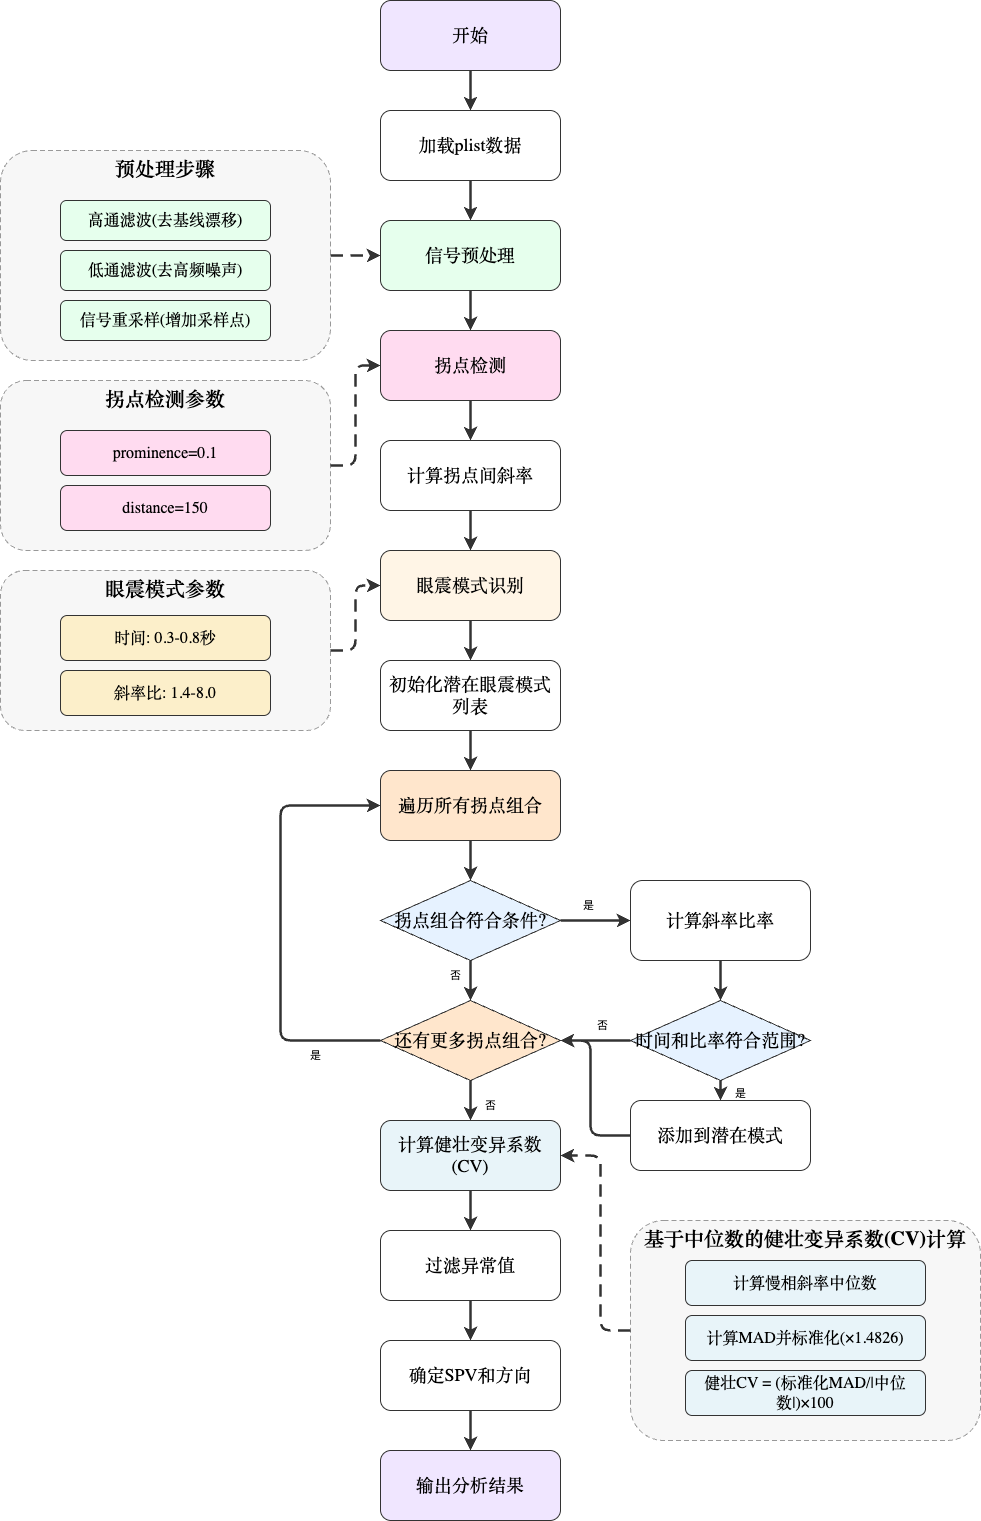

The diagram above was exported from draw.io. Its source (the exported page's mxGraphModel, read from the mxfile embedded in the PNG):
<mxGraphModel dx="1674" dy="761" grid="1" gridSize="10" guides="1" tooltips="1" connect="1" arrows="1" fold="1" page="1" pageScale="1" pageWidth="1100" pageHeight="1600" math="0" shadow="0">
  <root>
    <mxCell id="0" />
    <mxCell id="1" parent="0" />
    <mxCell id="start" value="开始" style="rounded=1;whiteSpace=wrap;html=1;fillColor=#f0e6ff;strokeColor=#333333;fontFamily=Microsoft YaHei, SimHei, sans-serif;fontSize=18;" parent="1" vertex="1">
      <mxGeometry x="450" y="40" width="180" height="70" as="geometry" />
    </mxCell>
    <mxCell id="load-data" value="加载plist数据" style="rounded=1;whiteSpace=wrap;html=1;fillColor=#ffffff;strokeColor=#333333;fontFamily=Microsoft YaHei, SimHei, sans-serif;fontSize=18;" parent="1" vertex="1">
      <mxGeometry x="450" y="150" width="180" height="70" as="geometry" />
    </mxCell>
    <mxCell id="preprocess" value="信号预处理" style="rounded=1;whiteSpace=wrap;html=1;fillColor=#e6ffed;strokeColor=#333333;fontFamily=Microsoft YaHei, SimHei, sans-serif;fontSize=18;" parent="1" vertex="1">
      <mxGeometry x="450" y="260" width="180" height="70" as="geometry" />
    </mxCell>
    <mxCell id="inflection" value="拐点检测" style="rounded=1;whiteSpace=wrap;html=1;fillColor=#ffdbf0;strokeColor=#333333;fontFamily=Microsoft YaHei, SimHei, sans-serif;fontSize=18;" parent="1" vertex="1">
      <mxGeometry x="450" y="370" width="180" height="70" as="geometry" />
    </mxCell>
    <mxCell id="slope-calc" value="计算拐点间斜率" style="rounded=1;whiteSpace=wrap;html=1;fillColor=#ffffff;strokeColor=#333333;fontFamily=Microsoft YaHei, SimHei, sans-serif;fontSize=18;" parent="1" vertex="1">
      <mxGeometry x="450" y="480" width="180" height="70" as="geometry" />
    </mxCell>
    <mxCell id="pattern-identify" value="眼震模式识别" style="rounded=1;whiteSpace=wrap;html=1;fillColor=#fff5e6;strokeColor=#333333;fontFamily=Microsoft YaHei, SimHei, sans-serif;fontSize=18;" parent="1" vertex="1">
      <mxGeometry x="450" y="590" width="180" height="70" as="geometry" />
    </mxCell>
    <mxCell id="collect-patterns" value="初始化潜在眼震模式列表" style="rounded=1;whiteSpace=wrap;html=1;fillColor=#ffffff;strokeColor=#333333;fontFamily=Microsoft YaHei, SimHei, sans-serif;fontSize=18;" parent="1" vertex="1">
      <mxGeometry x="450" y="700" width="180" height="70" as="geometry" />
    </mxCell>
    <mxCell id="iterate-inflection" value="遍历所有拐点组合" style="rounded=1;whiteSpace=wrap;html=1;fillColor=#ffe6cc;strokeColor=#333333;fontFamily=Microsoft YaHei, SimHei, sans-serif;fontSize=18;" parent="1" vertex="1">
      <mxGeometry x="450" y="810" width="180" height="70" as="geometry" />
    </mxCell>
    <mxCell id="check-inflection" value="拐点组合符合条件?" style="rhombus;whiteSpace=wrap;html=1;fillColor=#e6f2ff;strokeColor=#333333;fontFamily=Microsoft YaHei, SimHei, sans-serif;fontSize=18;" parent="1" vertex="1">
      <mxGeometry x="450" y="920" width="180" height="80" as="geometry" />
    </mxCell>
    <mxCell id="calc-ratio" value="计算斜率比率" style="rounded=1;whiteSpace=wrap;html=1;fillColor=#ffffff;strokeColor=#333333;fontFamily=Microsoft YaHei, SimHei, sans-serif;fontSize=18;" parent="1" vertex="1">
      <mxGeometry x="700" y="920" width="180" height="80" as="geometry" />
    </mxCell>
    <mxCell id="check-time-ratio" value="时间和比率符合范围?" style="rhombus;whiteSpace=wrap;html=1;fillColor=#e6f2ff;strokeColor=#333333;fontFamily=Microsoft YaHei, SimHei, sans-serif;fontSize=18;" parent="1" vertex="1">
      <mxGeometry x="700" y="1040" width="180" height="80" as="geometry" />
    </mxCell>
    <mxCell id="add-to-pattern" value="添加到潜在模式" style="rounded=1;whiteSpace=wrap;html=1;fillColor=#ffffff;strokeColor=#333333;fontFamily=Microsoft YaHei, SimHei, sans-serif;fontSize=18;" parent="1" vertex="1">
      <mxGeometry x="700" y="1140" width="180" height="70" as="geometry" />
    </mxCell>
    <mxCell id="more-points" value="还有更多拐点组合?" style="rhombus;whiteSpace=wrap;html=1;fillColor=#ffe6cc;strokeColor=#333333;fontFamily=Microsoft YaHei, SimHei, sans-serif;fontSize=18;" parent="1" vertex="1">
      <mxGeometry x="450" y="1040" width="180" height="80" as="geometry" />
    </mxCell>
    <mxCell id="calc-cv" value="计算健壮变异系数(CV)" style="rounded=1;whiteSpace=wrap;html=1;fillColor=#e8f4f9;strokeColor=#333333;fontFamily=Microsoft YaHei, SimHei, sans-serif;fontSize=18;" parent="1" vertex="1">
      <mxGeometry x="450" y="1160" width="180" height="70" as="geometry" />
    </mxCell>
    <mxCell id="filter-outliers" value="过滤异常值" style="rounded=1;whiteSpace=wrap;html=1;fillColor=#ffffff;strokeColor=#333333;fontFamily=Microsoft YaHei, SimHei, sans-serif;fontSize=18;" parent="1" vertex="1">
      <mxGeometry x="450" y="1270" width="180" height="70" as="geometry" />
    </mxCell>
    <mxCell id="determine-spv" value="确定SPV和方向" style="rounded=1;whiteSpace=wrap;html=1;fillColor=#ffffff;strokeColor=#333333;fontFamily=Microsoft YaHei, SimHei, sans-serif;fontSize=18;" parent="1" vertex="1">
      <mxGeometry x="450" y="1380" width="180" height="70" as="geometry" />
    </mxCell>
    <mxCell id="end" value="输出分析结果" style="rounded=1;whiteSpace=wrap;html=1;fillColor=#f0e6ff;strokeColor=#333333;fontFamily=Microsoft YaHei, SimHei, sans-serif;fontSize=18;" parent="1" vertex="1">
      <mxGeometry x="450" y="1490" width="180" height="70" as="geometry" />
    </mxCell>
    <mxCell id="preprocess-group" value="预处理步骤" style="rounded=1;whiteSpace=wrap;html=1;dashed=1;dashPattern=5 3;fillColor=#f7f7f7;strokeColor=#999999;fontFamily=Microsoft YaHei, SimHei, sans-serif;fontSize=20;fontStyle=1;verticalAlign=top;container=1;" parent="1" vertex="1">
      <mxGeometry x="70" y="190" width="330" height="210" as="geometry" />
    </mxCell>
    <mxCell id="highpass" value="高通滤波(去基线漂移)" style="rounded=1;whiteSpace=wrap;html=1;fillColor=#e6ffed;strokeColor=#333333;fontFamily=Microsoft YaHei, SimHei, sans-serif;fontSize=16;" parent="preprocess-group" vertex="1">
      <mxGeometry x="60" y="50" width="210" height="40" as="geometry" />
    </mxCell>
    <mxCell id="lowpass" value="低通滤波(去高频噪声)" style="rounded=1;whiteSpace=wrap;html=1;fillColor=#e6ffed;strokeColor=#333333;fontFamily=Microsoft YaHei, SimHei, sans-serif;fontSize=16;" parent="preprocess-group" vertex="1">
      <mxGeometry x="60" y="100" width="210" height="40" as="geometry" />
    </mxCell>
    <mxCell id="resample" value="信号重采样(增加采样点)" style="rounded=1;whiteSpace=wrap;html=1;fillColor=#e6ffed;strokeColor=#333333;fontFamily=Microsoft YaHei, SimHei, sans-serif;fontSize=16;" parent="preprocess-group" vertex="1">
      <mxGeometry x="60" y="150" width="210" height="40" as="geometry" />
    </mxCell>
    <mxCell id="inflection-params" value="拐点检测参数" style="rounded=1;whiteSpace=wrap;html=1;dashed=1;dashPattern=5 3;fillColor=#f7f7f7;strokeColor=#999999;fontFamily=Microsoft YaHei, SimHei, sans-serif;fontSize=20;fontStyle=1;verticalAlign=top;container=1;" parent="1" vertex="1">
      <mxGeometry x="70" y="420" width="330" height="170" as="geometry" />
    </mxCell>
    <mxCell id="prominence" value="prominence=0.1" style="rounded=1;whiteSpace=wrap;html=1;fillColor=#ffdbf0;strokeColor=#333333;fontFamily=Microsoft YaHei, SimHei, sans-serif;fontSize=16;" parent="inflection-params" vertex="1">
      <mxGeometry x="60" y="50" width="210" height="45" as="geometry" />
    </mxCell>
    <mxCell id="distance" value="distance=150" style="rounded=1;whiteSpace=wrap;html=1;fillColor=#ffdbf0;strokeColor=#333333;fontFamily=Microsoft YaHei, SimHei, sans-serif;fontSize=16;" parent="inflection-params" vertex="1">
      <mxGeometry x="60" y="105" width="210" height="45" as="geometry" />
    </mxCell>
    <mxCell id="pattern-params" value="眼震模式参数" style="rounded=1;whiteSpace=wrap;html=1;dashed=1;dashPattern=5 3;fillColor=#f7f7f7;strokeColor=#999999;fontFamily=Microsoft YaHei, SimHei, sans-serif;fontSize=20;fontStyle=1;verticalAlign=top;container=1;" parent="1" vertex="1">
      <mxGeometry x="70" y="610" width="330" height="160" as="geometry">
        <mxRectangle x="70" y="610" width="160" height="40" as="alternateBounds" />
      </mxGeometry>
    </mxCell>
    <mxCell id="time-param" value="时间: 0.3-0.8秒" style="rounded=1;whiteSpace=wrap;html=1;fillColor=#fcefca;strokeColor=#333333;fontFamily=Microsoft YaHei, SimHei, sans-serif;fontSize=16;" parent="pattern-params" vertex="1">
      <mxGeometry x="60" y="45" width="210" height="45" as="geometry" />
    </mxCell>
    <mxCell id="ratio-param" value="斜率比: 1.4-8.0" style="rounded=1;whiteSpace=wrap;html=1;fillColor=#fcefca;strokeColor=#333333;fontFamily=Microsoft YaHei, SimHei, sans-serif;fontSize=16;" parent="pattern-params" vertex="1">
      <mxGeometry x="60" y="100" width="210" height="45" as="geometry" />
    </mxCell>
    <mxCell id="cv-calculation" value="基于中位数的健壮变异系数(CV)计算" style="rounded=1;whiteSpace=wrap;html=1;dashed=1;dashPattern=5 3;fillColor=#f7f7f7;strokeColor=#999999;fontFamily=Microsoft YaHei, SimHei, sans-serif;fontSize=20;fontStyle=1;verticalAlign=top;container=1;" parent="1" vertex="1">
      <mxGeometry x="700" y="1260" width="350" height="220" as="geometry" />
    </mxCell>
    <mxCell id="median" value="计算慢相斜率中位数" style="rounded=1;whiteSpace=wrap;html=1;fillColor=#e8f4f9;strokeColor=#333333;fontFamily=Microsoft YaHei, SimHei, sans-serif;fontSize=16;" parent="cv-calculation" vertex="1">
      <mxGeometry x="55" y="40" width="240" height="45" as="geometry" />
    </mxCell>
    <mxCell id="mad" value="计算MAD并标准化(×1.4826)" style="rounded=1;whiteSpace=wrap;html=1;fillColor=#e8f4f9;strokeColor=#333333;fontFamily=Microsoft YaHei, SimHei, sans-serif;fontSize=16;" parent="cv-calculation" vertex="1">
      <mxGeometry x="55" y="95" width="240" height="45" as="geometry" />
    </mxCell>
    <mxCell id="cv-formula" value="健壮CV = (标准化MAD/|中位数|)×100" style="rounded=1;whiteSpace=wrap;html=1;fillColor=#e8f4f9;strokeColor=#333333;fontFamily=Microsoft YaHei, SimHei, sans-serif;fontSize=16;" parent="cv-calculation" vertex="1">
      <mxGeometry x="55" y="150" width="240" height="45" as="geometry" />
    </mxCell>
    <mxCell id="conn-1" value="" style="endArrow=classic;html=1;exitX=0.5;exitY=1;exitDx=0;exitDy=0;entryX=0.5;entryY=0;entryDx=0;entryDy=0;strokeColor=#333333;strokeWidth=2.5;" parent="1" source="start" target="load-data" edge="1">
      <mxGeometry width="50" height="50" relative="1" as="geometry">
        <mxPoint x="540" y="120" as="sourcePoint" />
        <mxPoint x="540" y="150" as="targetPoint" />
      </mxGeometry>
    </mxCell>
    <mxCell id="conn-2" value="" style="endArrow=classic;html=1;exitX=0.5;exitY=1;exitDx=0;exitDy=0;entryX=0.5;entryY=0;entryDx=0;entryDy=0;strokeColor=#333333;strokeWidth=2.5;" parent="1" source="load-data" target="preprocess" edge="1">
      <mxGeometry width="50" height="50" relative="1" as="geometry">
        <mxPoint x="540" y="230" as="sourcePoint" />
        <mxPoint x="540" y="260" as="targetPoint" />
      </mxGeometry>
    </mxCell>
    <mxCell id="conn-3" value="" style="endArrow=classic;html=1;exitX=0.5;exitY=1;exitDx=0;exitDy=0;entryX=0.5;entryY=0;entryDx=0;entryDy=0;strokeColor=#333333;strokeWidth=2.5;" parent="1" source="preprocess" target="inflection" edge="1">
      <mxGeometry width="50" height="50" relative="1" as="geometry">
        <mxPoint x="540" y="340" as="sourcePoint" />
        <mxPoint x="540" y="370" as="targetPoint" />
      </mxGeometry>
    </mxCell>
    <mxCell id="conn-4" value="" style="endArrow=classic;html=1;exitX=0.5;exitY=1;exitDx=0;exitDy=0;entryX=0.5;entryY=0;entryDx=0;entryDy=0;strokeColor=#333333;strokeWidth=2.5;" parent="1" source="inflection" target="slope-calc" edge="1">
      <mxGeometry width="50" height="50" relative="1" as="geometry">
        <mxPoint x="540" y="450" as="sourcePoint" />
        <mxPoint x="540" y="480" as="targetPoint" />
      </mxGeometry>
    </mxCell>
    <mxCell id="conn-5" value="" style="endArrow=classic;html=1;exitX=0.5;exitY=1;exitDx=0;exitDy=0;entryX=0.5;entryY=0;entryDx=0;entryDy=0;strokeColor=#333333;strokeWidth=2.5;" parent="1" source="slope-calc" target="pattern-identify" edge="1">
      <mxGeometry width="50" height="50" relative="1" as="geometry">
        <mxPoint x="540" y="560" as="sourcePoint" />
        <mxPoint x="540" y="590" as="targetPoint" />
      </mxGeometry>
    </mxCell>
    <mxCell id="conn-6" value="" style="endArrow=classic;html=1;exitX=0.5;exitY=1;exitDx=0;exitDy=0;entryX=0.5;entryY=0;entryDx=0;entryDy=0;strokeColor=#333333;strokeWidth=2.5;" parent="1" source="pattern-identify" target="collect-patterns" edge="1">
      <mxGeometry width="50" height="50" relative="1" as="geometry">
        <mxPoint x="540" y="670" as="sourcePoint" />
        <mxPoint x="540" y="700" as="targetPoint" />
      </mxGeometry>
    </mxCell>
    <mxCell id="conn-7" value="" style="endArrow=classic;html=1;exitX=0.5;exitY=1;exitDx=0;exitDy=0;entryX=0.5;entryY=0;entryDx=0;entryDy=0;strokeColor=#333333;strokeWidth=2.5;" parent="1" source="collect-patterns" target="iterate-inflection" edge="1">
      <mxGeometry width="50" height="50" relative="1" as="geometry">
        <mxPoint x="540" y="780" as="sourcePoint" />
        <mxPoint x="540" y="810" as="targetPoint" />
      </mxGeometry>
    </mxCell>
    <mxCell id="conn-7b" value="" style="endArrow=classic;html=1;exitX=0.5;exitY=1;exitDx=0;exitDy=0;entryX=0.5;entryY=0;entryDx=0;entryDy=0;strokeColor=#333333;strokeWidth=2.5;" parent="1" source="iterate-inflection" target="check-inflection" edge="1">
      <mxGeometry width="50" height="50" relative="1" as="geometry">
        <mxPoint x="540" y="890" as="sourcePoint" />
        <mxPoint x="540" y="920" as="targetPoint" />
      </mxGeometry>
    </mxCell>
    <mxCell id="conn-8" value="是" style="endArrow=classic;html=1;exitX=1;exitY=0.5;exitDx=0;exitDy=0;entryX=0;entryY=0.5;entryDx=0;entryDy=0;strokeColor=#333333;strokeWidth=2.5;" parent="1" source="check-inflection" target="calc-ratio" edge="1">
      <mxGeometry x="-0.2" y="15" width="50" height="50" relative="1" as="geometry">
        <mxPoint x="640" y="960" as="sourcePoint" />
        <mxPoint x="690" y="960" as="targetPoint" />
        <mxPoint as="offset" />
      </mxGeometry>
    </mxCell>
    <mxCell id="conn-9" value="" style="endArrow=classic;html=1;exitX=0.5;exitY=1;exitDx=0;exitDy=0;entryX=0.5;entryY=0;entryDx=0;entryDy=0;strokeColor=#333333;strokeWidth=2.5;" parent="1" source="calc-ratio" target="check-time-ratio" edge="1">
      <mxGeometry width="50" height="50" relative="1" as="geometry">
        <mxPoint x="790" y="1010" as="sourcePoint" />
        <mxPoint x="790" y="1040" as="targetPoint" />
      </mxGeometry>
    </mxCell>
    <mxCell id="conn-10" value="是" style="endArrow=classic;html=1;exitX=0.5;exitY=1;exitDx=0;exitDy=0;entryX=0.5;entryY=0;entryDx=0;entryDy=0;strokeColor=#333333;strokeWidth=2.5;" parent="1" source="check-time-ratio" target="add-to-pattern" edge="1">
      <mxGeometry x="0.25" y="20" width="50" height="50" relative="1" as="geometry">
        <mxPoint x="790" y="1130" as="sourcePoint" />
        <mxPoint x="790" y="1160" as="targetPoint" />
        <mxPoint as="offset" />
      </mxGeometry>
    </mxCell>
    <mxCell id="conn-11" value="否" style="endArrow=classic;html=1;exitX=0.5;exitY=1;exitDx=0;exitDy=0;entryX=0.5;entryY=0;entryDx=0;entryDy=0;strokeColor=#333333;strokeWidth=2.5;" parent="1" source="check-inflection" target="more-points" edge="1">
      <mxGeometry x="-0.2308" y="-15" width="50" height="50" relative="1" as="geometry">
        <mxPoint x="540" y="1010" as="sourcePoint" />
        <mxPoint x="450" y="1085" as="targetPoint" />
        <mxPoint as="offset" />
      </mxGeometry>
    </mxCell>
    <mxCell id="conn-12" value="否" style="endArrow=classic;html=1;exitX=0;exitY=0.5;exitDx=0;exitDy=0;entryX=1;entryY=0.5;entryDx=0;entryDy=0;strokeColor=#333333;strokeWidth=2.5;" parent="1" source="check-time-ratio" target="more-points" edge="1">
      <mxGeometry x="-0.2" y="-15" width="50" height="50" relative="1" as="geometry">
        <mxPoint x="700" y="1080" as="sourcePoint" />
        <mxPoint x="630" y="1080" as="targetPoint" />
        <mxPoint as="offset" />
      </mxGeometry>
    </mxCell>
    <mxCell id="conn-13" value="" style="endArrow=classic;html=1;exitX=0;exitY=0.5;exitDx=0;exitDy=0;entryX=1;entryY=0.5;entryDx=0;entryDy=0;strokeColor=#333333;strokeWidth=2.5;edgeStyle=orthogonalEdgeStyle;" parent="1" source="add-to-pattern" target="more-points" edge="1">
      <mxGeometry width="50" height="50" relative="1" as="geometry">
        <mxPoint x="700" y="1195" as="sourcePoint" />
        <mxPoint x="640" y="1080" as="targetPoint" />
        <Array as="points">
          <mxPoint x="660" y="1175" />
          <mxPoint x="660" y="1080" />
        </Array>
      </mxGeometry>
    </mxCell>
    <mxCell id="conn-14" value="否" style="endArrow=classic;html=1;exitX=0.5;exitY=1;exitDx=0;exitDy=0;entryX=0.5;entryY=0;entryDx=0;entryDy=0;strokeColor=#333333;strokeWidth=2.5;" parent="1" source="more-points" target="calc-cv" edge="1">
      <mxGeometry x="0.25" y="20" width="50" height="50" relative="1" as="geometry">
        <mxPoint x="540" y="1130" as="sourcePoint" />
        <mxPoint x="540" y="1160" as="targetPoint" />
        <mxPoint as="offset" />
      </mxGeometry>
    </mxCell>
    <mxCell id="conn-15" value="" style="endArrow=classic;html=1;exitX=0.5;exitY=1;exitDx=0;exitDy=0;entryX=0.5;entryY=0;entryDx=0;entryDy=0;strokeColor=#333333;strokeWidth=2.5;" parent="1" source="calc-cv" target="filter-outliers" edge="1">
      <mxGeometry width="50" height="50" relative="1" as="geometry">
        <mxPoint x="540" y="1240" as="sourcePoint" />
        <mxPoint x="540" y="1270" as="targetPoint" />
      </mxGeometry>
    </mxCell>
    <mxCell id="conn-16" value="" style="endArrow=classic;html=1;exitX=0.5;exitY=1;exitDx=0;exitDy=0;entryX=0.5;entryY=0;entryDx=0;entryDy=0;strokeColor=#333333;strokeWidth=2.5;" parent="1" source="filter-outliers" target="determine-spv" edge="1">
      <mxGeometry width="50" height="50" relative="1" as="geometry">
        <mxPoint x="540" y="1350" as="sourcePoint" />
        <mxPoint x="540" y="1380" as="targetPoint" />
      </mxGeometry>
    </mxCell>
    <mxCell id="conn-17" value="" style="endArrow=classic;html=1;exitX=0.5;exitY=1;exitDx=0;exitDy=0;entryX=0.5;entryY=0;entryDx=0;entryDy=0;strokeColor=#333333;strokeWidth=2.5;" parent="1" source="determine-spv" target="end" edge="1">
      <mxGeometry width="50" height="50" relative="1" as="geometry">
        <mxPoint x="540" y="1460" as="sourcePoint" />
        <mxPoint x="540" y="1490" as="targetPoint" />
      </mxGeometry>
    </mxCell>
    <mxCell id="conn-sub-1" value="" style="endArrow=classic;html=1;exitX=1;exitY=0.5;exitDx=0;exitDy=0;entryX=0;entryY=0.5;entryDx=0;entryDy=0;dashed=1;dashPattern=5 3;strokeColor=#333333;strokeWidth=2.5;" parent="1" source="preprocess-group" target="preprocess" edge="1">
      <mxGeometry width="50" height="50" relative="1" as="geometry">
        <mxPoint x="400" y="295" as="sourcePoint" />
        <mxPoint x="450" y="295" as="targetPoint" />
      </mxGeometry>
    </mxCell>
    <mxCell id="conn-sub-2" value="" style="endArrow=classic;html=1;edgeStyle=orthogonalEdgeStyle;entryX=0;entryY=0.5;entryDx=0;entryDy=0;dashed=1;dashPattern=5 3;strokeColor=#333333;strokeWidth=2.5;" parent="1" source="inflection-params" target="inflection" edge="1">
      <mxGeometry width="50" height="50" relative="1" as="geometry">
        <mxPoint x="400" y="505" as="sourcePoint" />
        <mxPoint x="450" y="405" as="targetPoint" />
        <Array as="points">
          <mxPoint x="425" y="505" />
          <mxPoint x="425" y="405" />
        </Array>
      </mxGeometry>
    </mxCell>
    <mxCell id="conn-sub-3" value="" style="endArrow=classic;html=1;edgeStyle=orthogonalEdgeStyle;entryX=0;entryY=0.5;entryDx=0;entryDy=0;dashed=1;dashPattern=5 3;strokeColor=#333333;strokeWidth=2.5;" parent="1" source="pattern-params" target="pattern-identify" edge="1">
      <mxGeometry width="50" height="50" relative="1" as="geometry">
        <mxPoint x="400" y="690" as="sourcePoint" />
        <mxPoint x="450" y="625" as="targetPoint" />
        <Array as="points">
          <mxPoint x="425" y="690" />
          <mxPoint x="425" y="625" />
        </Array>
      </mxGeometry>
    </mxCell>
    <mxCell id="conn-sub-4" value="" style="endArrow=classic;html=1;edgeStyle=orthogonalEdgeStyle;entryX=1;entryY=0.5;entryDx=0;entryDy=0;dashed=1;dashPattern=5 3;strokeColor=#333333;strokeWidth=2.5;" parent="1" source="cv-calculation" target="calc-cv" edge="1">
      <mxGeometry width="50" height="50" relative="1" as="geometry">
        <mxPoint x="680" y="1370" as="sourcePoint" />
        <mxPoint x="630" y="1195" as="targetPoint" />
        <Array as="points">
          <mxPoint x="670" y="1370" />
          <mxPoint x="670" y="1195" />
        </Array>
      </mxGeometry>
    </mxCell>
    <mxCell id="loop-back" value="是" style="endArrow=classic;html=1;exitX=0;exitY=0.5;exitDx=0;exitDy=0;entryX=0;entryY=0.5;entryDx=0;entryDy=0;strokeColor=#333333;strokeWidth=2.5;edgeStyle=orthogonalEdgeStyle;" parent="1" source="more-points" target="iterate-inflection" edge="1">
      <mxGeometry x="-0.7" y="15" width="50" height="50" relative="1" as="geometry">
        <mxPoint x="450" y="1080" as="sourcePoint" />
        <mxPoint x="350" y="845" as="targetPoint" />
        <Array as="points">
          <mxPoint x="350" y="1080" />
          <mxPoint x="350" y="845" />
        </Array>
        <mxPoint as="offset" />
      </mxGeometry>
    </mxCell>
  </root>
</mxGraphModel>